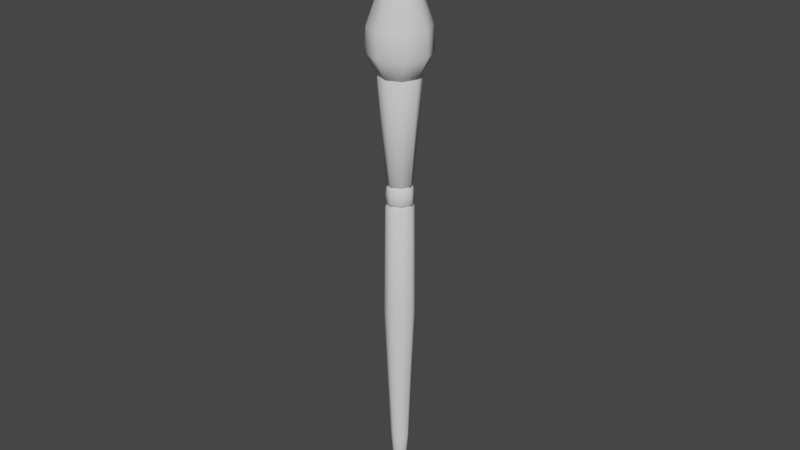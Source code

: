 # Source: PaintBrush.blend  (saved by Blender 3.6.13; exported with 4.5.12 LTS)
import bpy
from mathutils import Matrix  # noqa: F401  (used for matrix-valued properties, if any)

bpy.ops.wm.read_factory_settings(use_empty=True)
scene = bpy.context.scene
scene.name = 'Scene'

# ---- collections
col_collection = bpy.data.collections.new('Collection'); scene.collection.children.link(col_collection)

# ---- materials (node trees are filled in below, after node groups)
mat_material = bpy.data.materials.new('Material')
mat_material.alpha_threshold = 0.0
mat_material.use_transparent_shadow = False
mat_material.roughness = 0.5
mat_material.line_color = (0.0, 0.0, 0.0, 1.0)

# ---- node groups
ng_auto_smooth = bpy.data.node_groups.new('Auto Smooth', 'GeometryNodeTree')
_s = ng_auto_smooth.interface.new_socket(name='Geometry', in_out='OUTPUT', socket_type='NodeSocketGeometry')
_s = ng_auto_smooth.interface.new_socket(name='Geometry', in_out='INPUT', socket_type='NodeSocketGeometry')
_s = ng_auto_smooth.interface.new_socket(name='Angle', in_out='INPUT', socket_type='NodeSocketFloat')
_s.subtype = 'ANGLE'
_s.min_value = 0.0
_s.max_value = 3.142
ng_auto_smooth.is_modifier = True
_N = ng_auto_smooth.nodes; _L = ng_auto_smooth.links
n0 = _N.new('NodeGroupOutput'); n0.name = 'Group Output'; n0.location = (480, -100)
n1 = _N.new('NodeGroupInput'); n1.name = 'Group Input'; n1.location = (-420, -300)
n2 = _N.new('NodeGroupInput'); n2.name = 'Group Input.001'; n2.location = (-60, -100)
n3 = _N.new('GeometryNodeSetShadeSmooth'); n3.name = 'Set Shade Smooth'; n3.location = (120, -100)
n3.domain = 'EDGE'
n4 = _N.new('GeometryNodeSetShadeSmooth'); n4.name = 'Set Shade Smooth.001'; n4.location = (300, -100)
n5 = _N.new('GeometryNodeInputMeshEdgeAngle'); n5.name = 'Edge Angle'; n5.location = (-420, -220)
n6 = _N.new('GeometryNodeInputEdgeSmooth'); n6.name = 'Is Edge Smooth'; n6.location = (-60, -160)
n7 = _N.new('GeometryNodeInputShadeSmooth'); n7.name = 'Is Face Smooth'; n7.location = (-240, -340)
n8 = _N.new('FunctionNodeBooleanMath'); n8.name = 'Boolean Math'; n8.location = (-60, -220)
n9 = _N.new('FunctionNodeCompare'); n9.name = 'Compare'; n9.location = (-240, -180)
n9.operation = 'LESS_EQUAL'
_L.new(n5.outputs[0], n9.inputs[0])
_L.new(n4.outputs[0], n0.inputs[0])
_L.new(n1.outputs[1], n9.inputs[1])
_L.new(n9.outputs[0], n8.inputs[0])
_L.new(n7.outputs[0], n8.inputs[1])
_L.new(n2.outputs[0], n3.inputs[0])
_L.new(n6.outputs[0], n3.inputs[1])
_L.new(n3.outputs[0], n4.inputs[0])
_L.new(n8.outputs[0], n3.inputs[2])
n0.is_active_output = True

# ---- material node trees

# ---- world
world_world = bpy.data.worlds.new('World'); scene.world = world_world
world_world.use_nodes = True; world_world.node_tree.nodes.clear()
_N = world_world.node_tree.nodes; _L = world_world.node_tree.links
n0 = _N.new('ShaderNodeOutputWorld'); n0.name = 'World Output'; n0.location = (300, 300)
n1 = _N.new('ShaderNodeBackground'); n1.name = 'Background'; n1.location = (10, 300)
n1.inputs[0].default_value = (0.05088, 0.05088, 0.05088, 1.0)
_L.new(n1.outputs[0], n0.inputs[0])
n0.is_active_output = True
world_world.color = (0.05088, 0.05088, 0.05088)
world_world.use_sun_shadow = False
world_world.sun_shadow_jitter_overblur = 0.0

# ---- meshes
me_plane = bpy.data.meshes.new('Plane')
me_plane.from_pydata([(-0.09147, 0.0, 0.0), (-0.08483, -9.676e-08, 0.7201), (-0.06957, -9.516e-08, 0.7082), (-0.08207, -9.271e-08, 0.69), (-0.07507, -1.084e-07, 0.807), (-0.05965, -1.102e-07, 0.8204), (-0.07613, -1.119e-07, 0.8331), (-0.1224, -1.95e-07, 1.451), (-0.1062, -1.985e-07, 1.478), (-0.05555, 1.627e-07, -0.8941), (-0.02084, 3.249e-07, -1.334), (0.0, 0.0, -1.347), (0.0, 0.0, 1.478), (-0.045, -3.233e-07, 2.147), (-0.1066, -2.953e-07, 1.939), (-0.1792, -2.672e-07, 1.73), (-0.02009, -3.489e-07, 2.338), (-0.1873, -2.479e-07, 1.587), (-0.1131, -2.294e-07, 1.449), (0.0, 0.0, 1.409), (0.0, 0.0, 2.46), (0.0, 0.0, 2.482), (-0.06468, -0.06468, 0.0), (-0.05999, -0.05999, 0.7201), (-0.04919, -0.04919, 0.7082), (-0.05803, -0.05803, 0.69), (-0.05308, -0.05308, 0.807), (-0.04218, -0.04218, 0.8204), (-0.05383, -0.05383, 0.8331), (-0.08654, -0.08654, 1.451), (-0.0751, -0.0751, 1.478), (-0.03928, -0.03928, -0.8941), (-0.01474, -0.01474, -1.334), (-0.03182, -0.03182, 2.147), (-0.07541, -0.07541, 1.939), (-0.1267, -0.1267, 1.73), (-0.01421, -0.01421, 2.338), (-0.1324, -0.1324, 1.587), (-0.07997, -0.07997, 1.449), (3.998e-09, -0.09147, 0.0), (1.005e-07, -0.08483, 0.7201), (9.82e-08, -0.06957, 0.7082), (9.629e-08, -0.08207, 0.69), (1.117e-07, -0.07507, 0.807), (1.128e-07, -0.05965, 0.8204), (1.153e-07, -0.07613, 0.8331), (2.003e-07, -0.1224, 1.451), (2.032e-07, -0.1062, 1.478), (-1.602e-07, -0.05555, -0.8941), (-3.24e-07, -0.02084, -1.334), (3.252e-07, -0.045, 2.147), (3e-07, -0.1066, 1.939), (2.751e-07, -0.1792, 1.73), (3.498e-07, -0.02009, 2.338), (2.561e-07, -0.1873, 1.587), (2.343e-07, -0.1131, 1.449), (0.06468, -0.06468, 0.0), (0.05999, -0.05999, 0.7201), (0.04919, -0.04919, 0.7082), (0.05803, -0.05803, 0.69), (0.05308, -0.05308, 0.807), (0.04218, -0.04218, 0.8204), (0.05383, -0.05383, 0.8331), (0.08654, -0.08654, 1.451), (0.0751, -0.0751, 1.478), (0.03928, -0.03928, -0.8941), (0.01474, -0.01474, -1.334), (0.03182, -0.03182, 2.147), (0.07541, -0.07541, 1.939), (0.1267, -0.1267, 1.73), (0.01421, -0.01421, 2.338), (0.1324, -0.1324, 1.587), (0.07997, -0.07997, 1.449), (0.09147, 7.996e-09, 0.0), (0.08483, 1.042e-07, 0.7201), (0.06957, 1.012e-07, 0.7082), (0.08207, 9.988e-08, 0.69), (0.07507, 1.15e-07, 0.807), (0.05965, 1.154e-07, 0.8204), (0.07613, 1.186e-07, 0.8331), (0.1224, 2.057e-07, 1.451), (0.1062, 2.078e-07, 1.478), (0.05555, -1.578e-07, -0.8941), (0.02084, -3.231e-07, -1.334), (0.045, 3.272e-07, 2.147), (0.1066, 3.046e-07, 1.939), (0.1792, 2.829e-07, 1.73), (0.02009, 3.506e-07, 2.338), (0.1873, 2.643e-07, 1.587), (0.1131, 2.393e-07, 1.449), (0.06468, 0.06468, 0.0), (0.05999, 0.05999, 0.7201), (0.04919, 0.04919, 0.7082), (0.05803, 0.05803, 0.69), (0.05308, 0.05308, 0.807), (0.04218, 0.04218, 0.8204), (0.05383, 0.05383, 0.8331), (0.08654, 0.08654, 1.451), (0.0751, 0.0751, 1.478), (0.03928, 0.03928, -0.8941), (0.01474, 0.01474, -1.334), (0.03182, 0.03182, 2.147), (0.07541, 0.07541, 1.939), (0.1267, 0.1267, 1.73), (0.01421, 0.01421, 2.338), (0.1324, 0.1324, 1.587), (0.07997, 0.07997, 1.449), (-1.091e-09, 0.09147, 0.0), (-9.777e-08, 0.08483, 0.7201), (-9.599e-08, 0.06957, 0.7082), (-9.368e-08, 0.08207, 0.69), (-1.093e-07, 0.07507, 0.807), (-1.109e-07, 0.05965, 0.8204), (-1.128e-07, 0.07613, 0.8331), (-1.964e-07, 0.1224, 1.451), (-1.998e-07, 0.1062, 1.478), (1.62e-07, 0.05555, -0.8941), (3.246e-07, 0.02084, -1.334), (-3.238e-07, 0.045, 2.147), (-2.966e-07, 0.1066, 1.939), (-2.694e-07, 0.1792, 1.73), (-3.491e-07, 0.02009, 2.338), (-2.502e-07, 0.1873, 1.587), (-2.308e-07, 0.1131, 1.449), (-0.06468, 0.06468, 0.0), (-0.05999, 0.05999, 0.7201), (-0.04919, 0.04919, 0.7082), (-0.05803, 0.05803, 0.69), (-0.05308, 0.05308, 0.807), (-0.04218, 0.04218, 0.8204), (-0.05383, 0.05383, 0.8331), (-0.08654, 0.08654, 1.451), (-0.0751, 0.0751, 1.478), (-0.03928, 0.03928, -0.8941), (-0.01474, 0.01474, -1.334), (-0.03182, 0.03182, 2.147), (-0.07541, 0.07541, 1.939), (-0.1267, 0.1267, 1.73), (-0.01421, 0.01421, 2.338), (-0.1324, 0.1324, 1.587), (-0.07997, 0.07997, 1.449)], [(21, 20)], [(5, 4, 26, 27), (27, 26, 43, 44), (44, 43, 60, 61), (61, 60, 77, 78), (78, 77, 94, 95), (95, 94, 111, 112), (112, 111, 128, 129), (129, 128, 4, 5), (4, 1, 23, 26), (26, 23, 40, 43), (43, 40, 57, 60), (60, 57, 74, 77), (77, 74, 91, 94), (94, 91, 108, 111), (111, 108, 125, 128), (128, 125, 1, 4), (1, 2, 24, 23), (23, 24, 41, 40), (40, 41, 58, 57), (57, 58, 75, 74), (74, 75, 92, 91), (91, 92, 109, 108), (108, 109, 126, 125), (125, 126, 2, 1), (2, 3, 25, 24), (24, 25, 42, 41), (41, 42, 59, 58), (58, 59, 76, 75), (75, 76, 93, 92), (92, 93, 110, 109), (109, 110, 127, 126), (126, 127, 3, 2), (3, 0, 22, 25), (25, 22, 39, 42), (42, 39, 56, 59), (59, 56, 73, 76), (76, 73, 90, 93), (93, 90, 107, 110), (110, 107, 124, 127), (127, 124, 0, 3), (6, 5, 27, 28), (28, 27, 44, 45), (45, 44, 61, 62), (62, 61, 78, 79), (79, 78, 95, 96), (96, 95, 112, 113), (113, 112, 129, 130), (130, 129, 5, 6), (7, 6, 28, 29), (29, 28, 45, 46), (46, 45, 62, 63), (63, 62, 79, 80), (80, 79, 96, 97), (97, 96, 113, 114), (114, 113, 130, 131), (131, 130, 6, 7), (8, 7, 29, 30), (30, 29, 46, 47), (47, 46, 63, 64), (64, 63, 80, 81), (81, 80, 97, 98), (98, 97, 114, 115), (115, 114, 131, 132), (132, 131, 7, 8), (0, 9, 31, 22), (22, 31, 48, 39), (39, 48, 65, 56), (56, 65, 82, 73), (73, 82, 99, 90), (90, 99, 116, 107), (107, 116, 133, 124), (124, 133, 9, 0), (9, 10, 32, 31), (31, 32, 49, 48), (48, 49, 66, 65), (65, 66, 83, 82), (82, 83, 100, 99), (99, 100, 117, 116), (116, 117, 134, 133), (133, 134, 10, 9), (10, 11, 32), (32, 11, 49), (49, 11, 66), (66, 11, 83), (83, 11, 100), (100, 11, 117), (117, 11, 134), (134, 11, 10), (12, 8, 30), (12, 30, 47), (12, 47, 64), (12, 64, 81), (12, 81, 98), (12, 98, 115), (12, 115, 132), (12, 132, 8), (13, 14, 34, 33), (33, 34, 51, 50), (50, 51, 68, 67), (67, 68, 85, 84), (84, 85, 102, 101), (101, 102, 119, 118), (118, 119, 136, 135), (135, 136, 14, 13), (14, 15, 35, 34), (34, 35, 52, 51), (51, 52, 69, 68), (68, 69, 86, 85), (85, 86, 103, 102), (102, 103, 120, 119), (119, 120, 137, 136), (136, 137, 15, 14), (16, 13, 33, 36), (36, 33, 50, 53), (53, 50, 67, 70), (70, 67, 84, 87), (87, 84, 101, 104), (104, 101, 118, 121), (121, 118, 135, 138), (138, 135, 13, 16), (17, 18, 38, 37), (37, 38, 55, 54), (54, 55, 72, 71), (71, 72, 89, 88), (88, 89, 106, 105), (105, 106, 123, 122), (122, 123, 140, 139), (139, 140, 18, 17), (18, 19, 38), (38, 19, 55), (55, 19, 72), (72, 19, 89), (89, 19, 106), (106, 19, 123), (123, 19, 140), (140, 19, 18), (15, 17, 37, 35), (35, 37, 54, 52), (52, 54, 71, 69), (69, 71, 88, 86), (86, 88, 105, 103), (103, 105, 122, 120), (120, 122, 139, 137), (137, 139, 17, 15), (20, 16, 36), (20, 36, 53), (20, 53, 70), (20, 70, 87), (20, 87, 104), (20, 104, 121), (20, 121, 138), (20, 138, 16)])
me_plane.polygons.foreach_set('use_smooth', [True] * 152)
_ca = me_plane.color_attributes.new('Attribute', 'BYTE_COLOR', 'CORNER')
_ca.data.foreach_set('color', [0.8632, 0.7605, 0.7605, 1.0, 0.8632, 0.7605, 0.7605, 1.0, 0.8632, 0.7605, 0.7605, 1.0, 0.8632, 0.7605, 0.7605, 1.0, 0.8632, 0.7605, 0.7605, 1.0, 0.8632, 0.7605, 0.7605, 1.0, 0.8632, 0.7605, 0.7605, 1.0, 0.8632, 0.7605, 0.7605, 1.0, 0.8632, 0.7605, 0.7605, 1.0, 0.8632, 0.7605, 0.7605, 1.0, 0.8632, 0.7605, 0.7605, 1.0, 0.8632, 0.7605, 0.7605, 1.0, 0.8632, 0.7605, 0.7605, 1.0, 0.8632, 0.7605, 0.7605, 1.0, 0.8632, 0.7605, 0.7605, 1.0, 0.8632, 0.7605, 0.7605, 1.0, 0.8632, 0.7605, 0.7605, 1.0, 0.8632, 0.7605, 0.7605, 1.0, 0.8632, 0.7605, 0.7605, 1.0, 0.8632, 0.7605, 0.7605, 1.0, 0.8632, 0.7605, 0.7605, 1.0, 0.8632, 0.7605, 0.7605, 1.0, 0.8632, 0.7605, 0.7605, 1.0, 0.8632, 0.7605, 0.7605, 1.0, 0.8632, 0.7605, 0.7605, 1.0, 0.8632, 0.7605, 0.7605, 1.0, 0.8632, 0.7605, 0.7605, 1.0, 0.8632, 0.7605, 0.7605, 1.0, 0.8632, 0.7605, 0.7605, 1.0, 0.8632, 0.7605, 0.7605, 1.0, 0.8632, 0.7605, 0.7605, 1.0, 0.8632, 0.7605, 0.7605, 1.0, 0.8632, 0.7605, 0.7605, 1.0, 0.8632, 0.7605, 0.7605, 1.0, 0.8632, 0.7605, 0.7605, 1.0, 0.8632, 0.7605, 0.7605, 1.0, 0.8632, 0.7605, 0.7605, 1.0, 0.8632, 0.7605, 0.7605, 1.0, 0.8632, 0.7605, 0.7605, 1.0, 0.8632, 0.7605, 0.7605, 1.0, 0.8632, 0.7605, 0.7605, 1.0, 0.8632, 0.7605, 0.7605, 1.0, 0.8632, 0.7605, 0.7605, 1.0, 0.8632, 0.7605, 0.7605, 1.0, 0.8632, 0.7605, 0.7605, 1.0, 0.8632, 0.7605, 0.7605, 1.0, 0.8632, 0.7605, 0.7605, 1.0, 0.8632, 0.7605, 0.7605, 1.0, 0.8632, 0.7605, 0.7605, 1.0, 0.8632, 0.7605, 0.7605, 1.0, 0.8632, 0.7605, 0.7605, 1.0, 0.8632, 0.7605, 0.7605, 1.0, 0.8632, 0.7605, 0.7605, 1.0, 0.8632, 0.7605, 0.7605, 1.0, 0.8632, 0.7605, 0.7605, 1.0, 0.8632, 0.7605, 0.7605, 1.0, 0.8632, 0.7605, 0.7605, 1.0, 0.8632, 0.7605, 0.7605, 1.0, 0.8632, 0.7605, 0.7605, 1.0, 0.8632, 0.7605, 0.7605, 1.0, 0.8632, 0.7605, 0.7605, 1.0, 0.8632, 0.7605, 0.7605, 1.0, 0.8632, 0.7605, 0.7605, 1.0, 0.8632, 0.7605, 0.7605, 1.0, 0.8632, 0.7605, 0.7605, 1.0, 0.8632, 0.7605, 0.7605, 1.0, 0.8632, 0.7605, 0.7605, 1.0, 0.8632, 0.7605, 0.7605, 1.0, 0.8632, 0.7605, 0.7605, 1.0, 0.8632, 0.7605, 0.7605, 1.0, 0.8632, 0.7605, 0.7605, 1.0, 0.8632, 0.7605, 0.7605, 1.0, 0.8632, 0.7605, 0.7605, 1.0, 0.8632, 0.7605, 0.7605, 1.0, 0.8632, 0.7605, 0.7605, 1.0, 0.8632, 0.7605, 0.7605, 1.0, 0.8632, 0.7605, 0.7605, 1.0, 0.8632, 0.7605, 0.7605, 1.0, 0.8632, 0.7605, 0.7605, 1.0, 0.8632, 0.7605, 0.7605, 1.0, 0.8632, 0.7605, 0.7605, 1.0, 0.8632, 0.7605, 0.7605, 1.0, 0.8632, 0.7605, 0.7605, 1.0, 0.8632, 0.7605, 0.7605, 1.0, 0.8632, 0.7605, 0.7605, 1.0, 0.8632, 0.7605, 0.7605, 1.0, 0.8632, 0.7605, 0.7605, 1.0, 0.8632, 0.7605, 0.7605, 1.0, 0.8632, 0.7605, 0.7605, 1.0, 0.8632, 0.7605, 0.7605, 1.0, 0.8632, 0.7605, 0.7605, 1.0, 0.8632, 0.7605, 0.7605, 1.0, 0.8632, 0.7605, 0.7605, 1.0, 0.8632, 0.7605, 0.7605, 1.0, 0.8632, 0.7605, 0.7605, 1.0, 0.8632, 0.7605, 0.7605, 1.0, 0.02732, 0.04092, 0.2502, 1.0, 0.02732, 0.04092, 0.2502, 1.0, 0.02732, 0.04092, 0.2502, 1.0, 0.02732, 0.04092, 0.2502, 1.0, 0.02732, 0.04092, 0.2502, 1.0, 0.02732, 0.04092, 0.2502, 1.0, 0.02732, 0.04092, 0.2502, 1.0, 0.02732, 0.04092, 0.2502, 1.0, 0.02732, 0.04092, 0.2502, 1.0, 0.02732, 0.04092, 0.2502, 1.0, 0.02732, 0.04092, 0.2502, 1.0, 0.02732, 0.04092, 0.2502, 1.0, 0.02732, 0.04092, 0.2502, 1.0, 0.02732, 0.04092, 0.2502, 1.0, 0.02732, 0.04092, 0.2502, 1.0, 0.02732, 0.04092, 0.2502, 1.0, 0.02732, 0.04092, 0.2502, 1.0, 0.02732, 0.04092, 0.2502, 1.0, 0.02732, 0.04092, 0.2502, 1.0, 0.02732, 0.04092, 0.2502, 1.0, 0.02732, 0.04092, 0.2502, 1.0, 0.02732, 0.04092, 0.2502, 1.0, 0.02732, 0.04092, 0.2502, 1.0, 0.02732, 0.04092, 0.2502, 1.0, 0.02732, 0.04092, 0.2502, 1.0, 0.02732, 0.04092, 0.2502, 1.0, 0.02732, 0.04092, 0.2502, 1.0, 0.02732, 0.04092, 0.2502, 1.0, 0.02732, 0.04092, 0.2502, 1.0, 0.02732, 0.04092, 0.2502, 1.0, 0.02732, 0.04092, 0.2502, 1.0, 0.02732, 0.04092, 0.2502, 1.0, 0.02732, 0.04092, 0.2502, 1.0, 0.02732, 0.04092, 0.2502, 1.0, 0.02732, 0.04092, 0.2502, 1.0, 0.02732, 0.04092, 0.2502, 1.0, 0.02732, 0.04092, 0.2502, 1.0, 0.02732, 0.04092, 0.2502, 1.0, 0.02732, 0.04092, 0.2502, 1.0, 0.02732, 0.04092, 0.2502, 1.0, 0.02732, 0.04092, 0.2502, 1.0, 0.02732, 0.04092, 0.2502, 1.0, 0.02732, 0.04092, 0.2502, 1.0, 0.02732, 0.04092, 0.2502, 1.0, 0.02732, 0.04092, 0.2502, 1.0, 0.02732, 0.04092, 0.2502, 1.0, 0.02732, 0.04092, 0.2502, 1.0, 0.02732, 0.04092, 0.2502, 1.0, 0.02732, 0.04092, 0.2502, 1.0, 0.02732, 0.04092, 0.2502, 1.0, 0.02732, 0.04092, 0.2502, 1.0, 0.02732, 0.04092, 0.2502, 1.0, 0.02732, 0.04092, 0.2502, 1.0, 0.02732, 0.04092, 0.2502, 1.0, 0.02732, 0.04092, 0.2502, 1.0, 0.02732, 0.04092, 0.2502, 1.0, 0.02732, 0.04092, 0.2502, 1.0, 0.02732, 0.04092, 0.2502, 1.0, 0.02732, 0.04092, 0.2502, 1.0, 0.02732, 0.04092, 0.2502, 1.0, 0.02732, 0.04092, 0.2502, 1.0, 0.02732, 0.04092, 0.2502, 1.0, 0.02732, 0.04092, 0.2502, 1.0, 0.02732, 0.04092, 0.2502, 1.0, 0.8632, 0.7605, 0.7605, 1.0, 0.8632, 0.7605, 0.7605, 1.0, 0.8632, 0.7605, 0.7605, 1.0, 0.8632, 0.7605, 0.7605, 1.0, 0.8632, 0.7605, 0.7605, 1.0, 0.8632, 0.7605, 0.7605, 1.0, 0.8632, 0.7605, 0.7605, 1.0, 0.8632, 0.7605, 0.7605, 1.0, 0.8632, 0.7605, 0.7605, 1.0, 0.8632, 0.7605, 0.7605, 1.0, 0.8632, 0.7605, 0.7605, 1.0, 0.8632, 0.7605, 0.7605, 1.0, 0.8632, 0.7605, 0.7605, 1.0, 0.8632, 0.7605, 0.7605, 1.0, 0.8632, 0.7605, 0.7605, 1.0, 0.8632, 0.7605, 0.7605, 1.0, 0.8632, 0.7605, 0.7605, 1.0, 0.8632, 0.7605, 0.7605, 1.0, 0.8632, 0.7605, 0.7605, 1.0, 0.8632, 0.7605, 0.7605, 1.0, 0.8632, 0.7605, 0.7605, 1.0, 0.8632, 0.7605, 0.7605, 1.0, 0.8632, 0.7605, 0.7605, 1.0, 0.8632, 0.7605, 0.7605, 1.0, 0.8632, 0.7605, 0.7605, 1.0, 0.8632, 0.7605, 0.7605, 1.0, 0.8632, 0.7605, 0.7605, 1.0, 0.8632, 0.7605, 0.7605, 1.0, 0.8632, 0.7605, 0.7605, 1.0, 0.8632, 0.7605, 0.7605, 1.0, 0.8632, 0.7605, 0.7605, 1.0, 0.8632, 0.7605, 0.7605, 1.0, 0.8632, 0.7605, 0.7605, 1.0, 0.8632, 0.7605, 0.7605, 1.0, 0.8632, 0.7605, 0.7605, 1.0, 0.8632, 0.7605, 0.7605, 1.0, 0.8632, 0.7605, 0.7605, 1.0, 0.8632, 0.7605, 0.7605, 1.0, 0.8632, 0.7605, 0.7605, 1.0, 0.8632, 0.7605, 0.7605, 1.0, 0.8632, 0.7605, 0.7605, 1.0, 0.8632, 0.7605, 0.7605, 1.0, 0.8632, 0.7605, 0.7605, 1.0, 0.8632, 0.7605, 0.7605, 1.0, 0.8632, 0.7605, 0.7605, 1.0, 0.8632, 0.7605, 0.7605, 1.0, 0.8632, 0.7605, 0.7605, 1.0, 0.8632, 0.7605, 0.7605, 1.0, 0.8632, 0.7605, 0.7605, 1.0, 0.8632, 0.7605, 0.7605, 1.0, 0.8632, 0.7605, 0.7605, 1.0, 0.8632, 0.7605, 0.7605, 1.0, 0.8632, 0.7605, 0.7605, 1.0, 0.8632, 0.7605, 0.7605, 1.0, 0.8632, 0.7605, 0.7605, 1.0, 0.8632, 0.7605, 0.7605, 1.0, 0.8632, 0.7605, 0.7605, 1.0, 0.8632, 0.7605, 0.7605, 1.0, 0.8632, 0.7605, 0.7605, 1.0, 0.8632, 0.7605, 0.7605, 1.0, 0.8632, 0.7605, 0.7605, 1.0, 0.8632, 0.7605, 0.7605, 1.0, 0.8632, 0.7605, 0.7605, 1.0, 0.8632, 0.7605, 0.7605, 1.0, 0.8632, 0.7605, 0.7605, 1.0, 0.8632, 0.7605, 0.7605, 1.0, 0.8632, 0.7605, 0.7605, 1.0, 0.8632, 0.7605, 0.7605, 1.0, 0.8632, 0.7605, 0.7605, 1.0, 0.8632, 0.7605, 0.7605, 1.0, 0.8632, 0.7605, 0.7605, 1.0, 0.8632, 0.7605, 0.7605, 1.0, 0.8632, 0.7605, 0.7605, 1.0, 0.8632, 0.7605, 0.7605, 1.0, 0.8632, 0.7605, 0.7605, 1.0, 0.8632, 0.7605, 0.7605, 1.0, 0.8632, 0.7605, 0.7605, 1.0, 0.8632, 0.7605, 0.7605, 1.0, 0.8632, 0.7605, 0.7605, 1.0, 0.8632, 0.7605, 0.7605, 1.0, 0.8632, 0.7605, 0.7605, 1.0, 0.8632, 0.7605, 0.7605, 1.0, 0.8632, 0.7605, 0.7605, 1.0, 0.8632, 0.7605, 0.7605, 1.0, 0.8632, 0.7605, 0.7605, 1.0, 0.8632, 0.7605, 0.7605, 1.0, 0.8632, 0.7605, 0.7605, 1.0, 0.8632, 0.7605, 0.7605, 1.0, 0.8632, 0.7605, 0.7605, 1.0, 0.8632, 0.7605, 0.7605, 1.0, 0.8632, 0.7605, 0.7605, 1.0, 0.8632, 0.7605, 0.7605, 1.0, 0.8632, 0.7605, 0.7605, 1.0, 0.8632, 0.7605, 0.7605, 1.0, 0.8632, 0.7605, 0.7605, 1.0, 0.8632, 0.7605, 0.7605, 1.0, 0.02732, 0.04092, 0.2502, 1.0, 0.02732, 0.04092, 0.2502, 1.0, 0.02732, 0.04092, 0.2502, 1.0, 0.02732, 0.04092, 0.2502, 1.0, 0.02732, 0.04092, 0.2502, 1.0, 0.02732, 0.04092, 0.2502, 1.0, 0.02732, 0.04092, 0.2502, 1.0, 0.02732, 0.04092, 0.2502, 1.0, 0.02732, 0.04092, 0.2502, 1.0, 0.02732, 0.04092, 0.2502, 1.0, 0.02732, 0.04092, 0.2502, 1.0, 0.02732, 0.04092, 0.2502, 1.0, 0.02732, 0.04092, 0.2502, 1.0, 0.02732, 0.04092, 0.2502, 1.0, 0.02732, 0.04092, 0.2502, 1.0, 0.02732, 0.04092, 0.2502, 1.0, 0.02732, 0.04092, 0.2502, 1.0, 0.02732, 0.04092, 0.2502, 1.0, 0.02732, 0.04092, 0.2502, 1.0, 0.02732, 0.04092, 0.2502, 1.0, 0.02732, 0.04092, 0.2502, 1.0, 0.02732, 0.04092, 0.2502, 1.0, 0.02732, 0.04092, 0.2502, 1.0, 0.02732, 0.04092, 0.2502, 1.0, 0.02732, 0.04092, 0.2502, 1.0, 0.02732, 0.04092, 0.2502, 1.0, 0.02732, 0.04092, 0.2502, 1.0, 0.02732, 0.04092, 0.2502, 1.0, 0.02732, 0.04092, 0.2502, 1.0, 0.02732, 0.04092, 0.2502, 1.0, 0.02732, 0.04092, 0.2502, 1.0, 0.02732, 0.04092, 0.2502, 1.0, 0.02732, 0.04092, 0.2502, 1.0, 0.02732, 0.04092, 0.2502, 1.0, 0.02732, 0.04092, 0.2502, 1.0, 0.02732, 0.04092, 0.2502, 1.0, 0.02732, 0.04092, 0.2502, 1.0, 0.02732, 0.04092, 0.2502, 1.0, 0.02732, 0.04092, 0.2502, 1.0, 0.02732, 0.04092, 0.2502, 1.0, 0.02732, 0.04092, 0.2502, 1.0, 0.02732, 0.04092, 0.2502, 1.0, 0.02732, 0.04092, 0.2502, 1.0, 0.02732, 0.04092, 0.2502, 1.0, 0.02732, 0.04092, 0.2502, 1.0, 0.02732, 0.04092, 0.2502, 1.0, 0.02732, 0.04092, 0.2502, 1.0, 0.02732, 0.04092, 0.2502, 1.0, 0.02732, 0.04092, 0.2502, 1.0, 0.02732, 0.04092, 0.2502, 1.0, 0.02732, 0.04092, 0.2502, 1.0, 0.02732, 0.04092, 0.2502, 1.0, 0.02732, 0.04092, 0.2502, 1.0, 0.02732, 0.04092, 0.2502, 1.0, 0.02732, 0.04092, 0.2502, 1.0, 0.02732, 0.04092, 0.2502, 1.0, 0.02732, 0.04092, 0.2502, 1.0, 0.02732, 0.04092, 0.2502, 1.0, 0.02732, 0.04092, 0.2502, 1.0, 0.02732, 0.04092, 0.2502, 1.0, 0.02732, 0.04092, 0.2502, 1.0, 0.02732, 0.04092, 0.2502, 1.0, 0.02732, 0.04092, 0.2502, 1.0, 0.02732, 0.04092, 0.2502, 1.0, 0.02732, 0.04092, 0.2502, 1.0, 0.02732, 0.04092, 0.2502, 1.0, 0.02732, 0.04092, 0.2502, 1.0, 0.02732, 0.04092, 0.2502, 1.0, 0.02732, 0.04092, 0.2502, 1.0, 0.02732, 0.04092, 0.2502, 1.0, 0.02732, 0.04092, 0.2502, 1.0, 0.02732, 0.04092, 0.2502, 1.0, 0.02732, 0.04092, 0.2502, 1.0, 0.02732, 0.04092, 0.2502, 1.0, 0.02732, 0.04092, 0.2502, 1.0, 0.02732, 0.04092, 0.2502, 1.0, 0.02732, 0.04092, 0.2502, 1.0, 0.02732, 0.04092, 0.2502, 1.0, 0.02732, 0.04092, 0.2502, 1.0, 0.02732, 0.04092, 0.2502, 1.0, 0.02732, 0.04092, 0.2502, 1.0, 0.02732, 0.04092, 0.2502, 1.0, 0.02732, 0.04092, 0.2502, 1.0, 0.02732, 0.04092, 0.2502, 1.0, 0.02732, 0.04092, 0.2502, 1.0, 0.02732, 0.04092, 0.2502, 1.0, 0.02732, 0.04092, 0.2502, 1.0, 0.02732, 0.04092, 0.2502, 1.0, 0.8632, 0.7605, 0.7605, 1.0, 0.8632, 0.7605, 0.7605, 1.0, 0.8632, 0.7605, 0.7605, 1.0, 0.8632, 0.7605, 0.7605, 1.0, 0.8632, 0.7605, 0.7605, 1.0, 0.8632, 0.7605, 0.7605, 1.0, 0.8632, 0.7605, 0.7605, 1.0, 0.8632, 0.7605, 0.7605, 1.0, 0.8632, 0.7605, 0.7605, 1.0, 0.8632, 0.7605, 0.7605, 1.0, 0.8632, 0.7605, 0.7605, 1.0, 0.8632, 0.7605, 0.7605, 1.0, 0.8632, 0.7605, 0.7605, 1.0, 0.8632, 0.7605, 0.7605, 1.0, 0.8632, 0.7605, 0.7605, 1.0, 0.8632, 0.7605, 0.7605, 1.0, 0.8632, 0.7605, 0.7605, 1.0, 0.8632, 0.7605, 0.7605, 1.0, 0.8632, 0.7605, 0.7605, 1.0, 0.8632, 0.7605, 0.7605, 1.0, 0.8632, 0.7605, 0.7605, 1.0, 0.8632, 0.7605, 0.7605, 1.0, 0.8632, 0.7605, 0.7605, 1.0, 0.8632, 0.7605, 0.7605, 1.0, 0.3419, 0.1095, 0.04519, 1.0, 0.3419, 0.1095, 0.04519, 1.0, 0.3419, 0.1095, 0.04519, 1.0, 0.3419, 0.1095, 0.04519, 1.0, 0.3419, 0.1095, 0.04519, 1.0, 0.3419, 0.1095, 0.04519, 1.0, 0.3419, 0.1095, 0.04519, 1.0, 0.3419, 0.1095, 0.04519, 1.0, 0.3419, 0.1095, 0.04519, 1.0, 0.3419, 0.1095, 0.04519, 1.0, 0.3419, 0.1095, 0.04519, 1.0, 0.3419, 0.1095, 0.04519, 1.0, 0.3419, 0.1095, 0.04519, 1.0, 0.3419, 0.1095, 0.04519, 1.0, 0.3419, 0.1095, 0.04519, 1.0, 0.3419, 0.1095, 0.04519, 1.0, 0.3419, 0.1095, 0.04519, 1.0, 0.3419, 0.1095, 0.04519, 1.0, 0.3419, 0.1095, 0.04519, 1.0, 0.3419, 0.1095, 0.04519, 1.0, 0.3419, 0.1095, 0.04519, 1.0, 0.3419, 0.1095, 0.04519, 1.0, 0.3419, 0.1095, 0.04519, 1.0, 0.3419, 0.1095, 0.04519, 1.0, 0.3419, 0.1095, 0.04519, 1.0, 0.3419, 0.1095, 0.04519, 1.0, 0.3419, 0.1095, 0.04519, 1.0, 0.3419, 0.1095, 0.04519, 1.0, 0.3419, 0.1095, 0.04519, 1.0, 0.3419, 0.1095, 0.04519, 1.0, 0.3419, 0.1095, 0.04519, 1.0, 0.3419, 0.1095, 0.04519, 1.0, 0.3419, 0.1095, 0.04519, 1.0, 0.3419, 0.1095, 0.04519, 1.0, 0.3419, 0.1095, 0.04519, 1.0, 0.3419, 0.1095, 0.04519, 1.0, 0.3419, 0.1095, 0.04519, 1.0, 0.3419, 0.1095, 0.04519, 1.0, 0.3419, 0.1095, 0.04519, 1.0, 0.3419, 0.1095, 0.04519, 1.0, 0.3419, 0.1095, 0.04519, 1.0, 0.3419, 0.1095, 0.04519, 1.0, 0.3419, 0.1095, 0.04519, 1.0, 0.3419, 0.1095, 0.04519, 1.0, 0.3419, 0.1095, 0.04519, 1.0, 0.3419, 0.1095, 0.04519, 1.0, 0.3419, 0.1095, 0.04519, 1.0, 0.3419, 0.1095, 0.04519, 1.0, 0.3419, 0.1095, 0.04519, 1.0, 0.3419, 0.1095, 0.04519, 1.0, 0.3419, 0.1095, 0.04519, 1.0, 0.3419, 0.1095, 0.04519, 1.0, 0.3419, 0.1095, 0.04519, 1.0, 0.3419, 0.1095, 0.04519, 1.0, 0.3419, 0.1095, 0.04519, 1.0, 0.3419, 0.1095, 0.04519, 1.0, 0.3419, 0.1095, 0.04519, 1.0, 0.3419, 0.1095, 0.04519, 1.0, 0.3419, 0.1095, 0.04519, 1.0, 0.3419, 0.1095, 0.04519, 1.0, 0.3419, 0.1095, 0.04519, 1.0, 0.3419, 0.1095, 0.04519, 1.0, 0.3419, 0.1095, 0.04519, 1.0, 0.3419, 0.1095, 0.04519, 1.0, 0.3419, 0.1095, 0.04519, 1.0, 0.3419, 0.1095, 0.04519, 1.0, 0.3419, 0.1095, 0.04519, 1.0, 0.3419, 0.1095, 0.04519, 1.0, 0.3419, 0.1095, 0.04519, 1.0, 0.3419, 0.1095, 0.04519, 1.0, 0.3419, 0.1095, 0.04519, 1.0, 0.3419, 0.1095, 0.04519, 1.0, 0.3419, 0.1095, 0.04519, 1.0, 0.3419, 0.1095, 0.04519, 1.0, 0.3419, 0.1095, 0.04519, 1.0, 0.3419, 0.1095, 0.04519, 1.0, 0.3419, 0.1095, 0.04519, 1.0, 0.3419, 0.1095, 0.04519, 1.0, 0.3419, 0.1095, 0.04519, 1.0, 0.3419, 0.1095, 0.04519, 1.0, 0.3419, 0.1095, 0.04519, 1.0, 0.3419, 0.1095, 0.04519, 1.0, 0.3419, 0.1095, 0.04519, 1.0, 0.3419, 0.1095, 0.04519, 1.0, 0.3419, 0.1095, 0.04519, 1.0, 0.3419, 0.1095, 0.04519, 1.0, 0.3419, 0.1095, 0.04519, 1.0, 0.3419, 0.1095, 0.04519, 1.0, 0.3419, 0.1095, 0.04519, 1.0, 0.3419, 0.1095, 0.04519, 1.0, 0.3419, 0.1095, 0.04519, 1.0, 0.3419, 0.1095, 0.04519, 1.0, 0.3419, 0.1095, 0.04519, 1.0, 0.3419, 0.1095, 0.04519, 1.0, 0.3419, 0.1095, 0.04519, 1.0, 0.3419, 0.1095, 0.04519, 1.0, 0.3419, 0.1095, 0.04519, 1.0, 0.3419, 0.1095, 0.04519, 1.0, 0.3419, 0.1095, 0.04519, 1.0, 0.3419, 0.1095, 0.04519, 1.0, 0.3419, 0.1095, 0.04519, 1.0, 0.3419, 0.1095, 0.04519, 1.0, 0.3419, 0.1095, 0.04519, 1.0, 0.3419, 0.1095, 0.04519, 1.0, 0.3419, 0.1095, 0.04519, 1.0, 0.3419, 0.1095, 0.04519, 1.0, 0.3419, 0.1095, 0.04519, 1.0, 0.3419, 0.1095, 0.04519, 1.0, 0.3419, 0.1095, 0.04519, 1.0, 0.3419, 0.1095, 0.04519, 1.0, 0.3419, 0.1095, 0.04519, 1.0, 0.3419, 0.1095, 0.04519, 1.0, 0.3419, 0.1095, 0.04519, 1.0, 0.3419, 0.1095, 0.04519, 1.0, 0.3419, 0.1095, 0.04519, 1.0, 0.3419, 0.1095, 0.04519, 1.0, 0.3419, 0.1095, 0.04519, 1.0, 0.3419, 0.1095, 0.04519, 1.0, 0.3419, 0.1095, 0.04519, 1.0, 0.3419, 0.1095, 0.04519, 1.0, 0.3419, 0.1095, 0.04519, 1.0, 0.3419, 0.1095, 0.04519, 1.0, 0.3419, 0.1095, 0.04519, 1.0, 0.3419, 0.1095, 0.04519, 1.0, 0.3419, 0.1095, 0.04519, 1.0, 0.3419, 0.1095, 0.04519, 1.0, 0.3419, 0.1095, 0.04519, 1.0, 0.3419, 0.1095, 0.04519, 1.0, 0.3419, 0.1095, 0.04519, 1.0, 0.3419, 0.1095, 0.04519, 1.0, 0.3419, 0.1095, 0.04519, 1.0, 0.3419, 0.1095, 0.04519, 1.0, 0.3419, 0.1095, 0.04519, 1.0, 0.3419, 0.1095, 0.04519, 1.0, 0.3419, 0.1095, 0.04519, 1.0, 0.3419, 0.1095, 0.04519, 1.0, 0.3419, 0.1095, 0.04519, 1.0, 0.3419, 0.1095, 0.04519, 1.0, 0.3419, 0.1095, 0.04519, 1.0, 0.3419, 0.1095, 0.04519, 1.0, 0.3419, 0.1095, 0.04519, 1.0, 0.3419, 0.1095, 0.04519, 1.0, 0.3419, 0.1095, 0.04519, 1.0, 0.3419, 0.1095, 0.04519, 1.0, 0.3419, 0.1095, 0.04519, 1.0, 0.3419, 0.1095, 0.04519, 1.0, 0.3419, 0.1095, 0.04519, 1.0, 0.3419, 0.1095, 0.04519, 1.0, 0.3419, 0.1095, 0.04519, 1.0, 0.3419, 0.1095, 0.04519, 1.0, 0.3419, 0.1095, 0.04519, 1.0, 0.3419, 0.1095, 0.04519, 1.0, 0.3419, 0.1095, 0.04519, 1.0, 0.3419, 0.1095, 0.04519, 1.0, 0.3419, 0.1095, 0.04519, 1.0, 0.3419, 0.1095, 0.04519, 1.0, 0.3419, 0.1095, 0.04519, 1.0, 0.3419, 0.1095, 0.04519, 1.0, 0.3419, 0.1095, 0.04519, 1.0, 0.3419, 0.1095, 0.04519, 1.0, 0.3419, 0.1095, 0.04519, 1.0, 0.3419, 0.1095, 0.04519, 1.0, 0.3419, 0.1095, 0.04519, 1.0, 0.3419, 0.1095, 0.04519, 1.0, 0.3419, 0.1095, 0.04519, 1.0, 0.3419, 0.1095, 0.04519, 1.0, 0.3419, 0.1095, 0.04519, 1.0, 0.3419, 0.1095, 0.04519, 1.0, 0.3419, 0.1095, 0.04519, 1.0, 0.3419, 0.1095, 0.04519, 1.0, 0.3419, 0.1095, 0.04519, 1.0, 0.3419, 0.1095, 0.04519, 1.0, 0.3419, 0.1095, 0.04519, 1.0, 0.3419, 0.1095, 0.04519, 1.0, 0.3419, 0.1095, 0.04519, 1.0, 0.3419, 0.1095, 0.04519, 1.0, 0.3419, 0.1095, 0.04519, 1.0, 0.3419, 0.1095, 0.04519, 1.0, 0.3419, 0.1095, 0.04519, 1.0, 0.3419, 0.1095, 0.04519, 1.0, 0.3419, 0.1095, 0.04519, 1.0, 0.3419, 0.1095, 0.04519, 1.0, 0.3419, 0.1095, 0.04519, 1.0, 0.3419, 0.1095, 0.04519, 1.0, 0.3419, 0.1095, 0.04519, 1.0, 0.3419, 0.1095, 0.04519, 1.0, 0.3419, 0.1095, 0.04519, 1.0, 0.3419, 0.1095, 0.04519, 1.0, 0.3419, 0.1095, 0.04519, 1.0, 0.3419, 0.1095, 0.04519, 1.0, 0.3419, 0.1095, 0.04519, 1.0, 0.3419, 0.1095, 0.04519, 1.0, 0.3419, 0.1095, 0.04519, 1.0, 0.3419, 0.1095, 0.04519, 1.0, 0.3419, 0.1095, 0.04519, 1.0, 0.3419, 0.1095, 0.04519, 1.0, 0.3419, 0.1095, 0.04519, 1.0, 0.3419, 0.1095, 0.04519, 1.0, 0.3419, 0.1095, 0.04519, 1.0, 0.3419, 0.1095, 0.04519, 1.0, 0.3419, 0.1095, 0.04519, 1.0, 0.3419, 0.1095, 0.04519, 1.0, 0.3419, 0.1095, 0.04519, 1.0, 0.3419, 0.1095, 0.04519, 1.0, 0.3419, 0.1095, 0.04519, 1.0, 0.3419, 0.1095, 0.04519, 1.0, 0.3419, 0.1095, 0.04519, 1.0, 0.3419, 0.1095, 0.04519, 1.0])
me_plane.materials.append(mat_material)
me_plane.use_paint_bone_selection = False
me_plane.use_paint_mask = True
me_plane.update()
arm_armature = bpy.data.armatures.new('Armature')  # bones are not reproduced

# ---- objects
ob_brush01_spring = bpy.data.objects.new('Brush01_spring', None)
ob_brush01_spring_tail = bpy.data.objects.new('Brush01_spring_tail', None)
ob_brush02_spring = bpy.data.objects.new('Brush02_spring', None)
ob_brush02_spring_tail = bpy.data.objects.new('Brush02_spring_tail', None)
ob_empty = bpy.data.objects.new('Empty', None)
ob_plane = bpy.data.objects.new('Plane', me_plane)
ob_armature = bpy.data.objects.new('Armature', arm_armature)

# ---- transforms, parenting, visibility, modifiers, constraints
ob_brush01_spring.location = (9.457e-37, -2.312e-35, 1.888)
ob_brush01_spring.hide_select = True
ob_brush01_spring_tail.parent = ob_armature
ob_brush01_spring_tail.location = (0.0, 0.4187, 0.0)
ob_brush01_spring_tail.rotation_euler = (-1.571, -2.384e-07, -3.015e-14)
ob_brush01_spring_tail.hide_select = True
ob_brush02_spring.location = (2.766e-35, -6.203e-34, 2.338)
ob_brush02_spring.hide_select = True
ob_brush02_spring_tail.parent = ob_armature
ob_brush02_spring_tail.location = (0.0, 0.3663, 0.0)
ob_brush02_spring_tail.rotation_euler = (-1.571, -1.421e-14, -1.198e-21)
ob_brush02_spring_tail.hide_select = True
ob_empty.location = (0.1787, 5.488, 0.0)
ob_empty.rotation_euler = (1.571, -0.0, -0.0)
ob_empty.empty_display_type = 'IMAGE'
ob_empty.empty_display_size = 5.0
ob_empty.use_empty_image_alpha = True
ob_empty.color = (1.0, 1.0, 1.0, 0.2645)
ob_plane.parent = ob_armature
ob_plane.location = (0.0, 0.0, 0.0)
ob_plane.show_wire = True
_vg = ob_plane.vertex_groups.new(name='Handle')
for _i, _w in zip([0, 1, 2, 3, 4, 5, 6, 7, 8, 9, 10, 11, 12, 15, 17, 18, 19, 22, 23, 24, 25, 26, 27, 28, 29, 30, 31, 32, 35, 37, 38, 39, 40, 41, 42, 43, 44, 45, 46, 47, 48, 49, 52, 54, 55, 56, 57, 58, 59, 60, 61, 62, 63, 64, 65, 66, 69, 71, 72, 73, 74, 75, 76, 77, 78, 79, 80, 81, 82, 83, 86, 88, 89, 90, 91, 92, 93, 94, 95, 96, 97, 98, 99, 100, 103, 105, 106, 107, 108, 109, 110, 111, 112, 113, 114, 115, 116, 117, 120, 122, 123, 124, 125, 126, 127, 128, 129, 130, 131, 132, 133, 134, 137, 139, 140], [1.0, 1.0, 1.0, 1.0, 1.0, 1.0, 1.0, 1.0, 1.0, 1.0, 1.0, 1.0, 1.0, 0.5, 1.0, 1.0, 1.0, 1.0, 1.0, 1.0, 1.0, 1.0, 1.0, 1.0, 1.0, 1.0, 1.0, 1.0, 0.5, 1.0, 1.0, 1.0, 1.0, 1.0, 1.0, 1.0, 1.0, 1.0, 1.0, 1.0, 1.0, 1.0, 0.5, 1.0, 1.0, 1.0, 1.0, 1.0, 1.0, 1.0, 1.0, 1.0, 1.0, 1.0, 1.0, 1.0, 0.5, 1.0, 1.0, 1.0, 1.0, 1.0, 1.0, 1.0, 1.0, 1.0, 1.0, 1.0, 1.0, 1.0, 0.5, 1.0, 1.0, 1.0, 1.0, 1.0, 1.0, 1.0, 1.0, 1.0, 1.0, 1.0, 1.0, 1.0, 0.5, 1.0, 1.0, 1.0, 1.0, 1.0, 1.0, 1.0, 1.0, 1.0, 1.0, 1.0, 1.0, 1.0, 0.5, 1.0, 1.0, 1.0, 1.0, 1.0, 1.0, 1.0, 1.0, 1.0, 1.0, 1.0, 1.0, 1.0, 0.5, 1.0, 1.0]): _vg.add([_i], _w, 'REPLACE')
_vg = ob_plane.vertex_groups.new(name='Brush01')
for _i, _w in zip([13, 14, 15, 16, 17, 33, 34, 35, 36, 37, 50, 51, 52, 53, 54, 67, 68, 69, 70, 71, 84, 85, 86, 87, 88, 101, 102, 103, 104, 105, 118, 119, 120, 121, 122, 135, 136, 137, 138, 139], [0.5, 1.0, 1.0, 0.2, 1.0, 0.5, 1.0, 1.0, 0.2, 1.0, 0.5, 1.0, 1.0, 0.2, 1.0, 0.5, 1.0, 1.0, 0.2, 1.0, 0.5, 1.0, 1.0, 0.2, 1.0, 0.5, 1.0, 1.0, 0.2, 1.0, 0.5, 1.0, 1.0, 0.2, 1.0, 0.5, 1.0, 1.0, 0.2, 1.0]): _vg.add([_i], _w, 'REPLACE')
_vg = ob_plane.vertex_groups.new(name='Brush02')
for _i, _w in zip([13, 14, 15, 16, 20, 21, 33, 34, 35, 36, 50, 51, 52, 53, 67, 68, 69, 70, 84, 85, 86, 87, 101, 102, 103, 104, 118, 119, 120, 121, 135, 136, 137, 138], [1.0, 1.0, 0.5, 1.0, 1.0, 1.0, 1.0, 1.0, 0.5, 1.0, 1.0, 1.0, 0.5, 1.0, 1.0, 1.0, 0.5, 1.0, 1.0, 1.0, 0.5, 1.0, 1.0, 1.0, 0.5, 1.0, 1.0, 1.0, 0.5, 1.0, 1.0, 1.0, 0.5, 1.0]): _vg.add([_i], _w, 'REPLACE')
_m = ob_plane.modifiers.new('Armature', 'ARMATURE')
_m.object = ob_armature
_m = ob_plane.modifiers.new('Auto Smooth', 'NODES')
_m.node_group = ng_auto_smooth
_gi = [s.identifier for s in ng_auto_smooth.interface.items_tree if s.item_type == 'SOCKET' and s.in_out == 'INPUT']
_m[_gi[1]] = 1.047  # Angle
ob_armature.location = (0.0, 0.0, 0.0)
ob_armature.show_in_front = True

# ---- collection membership
scene.collection.objects.link(ob_brush01_spring)
scene.collection.objects.link(ob_brush01_spring_tail)
scene.collection.objects.link(ob_brush02_spring)
scene.collection.objects.link(ob_brush02_spring_tail)
col_collection.objects.link(ob_empty)
col_collection.objects.link(ob_plane)
col_collection.objects.link(ob_armature)

# ---- scene / render settings (as saved in the file)
scene.frame_start = 1; scene.frame_end = 250; scene.frame_set(0)
scene.render.engine = 'BLENDER_EEVEE_NEXT'
scene.cycles.sampling_pattern = 'TABULATED_SOBOL'
scene.view_settings.view_transform = 'Filmic'
bpy.context.view_layer.update()

# ---- added for rendering (the .blend has no active camera and no usable light): camera, sun
cam_auto = bpy.data.cameras.new('AutoCamera')
cam_auto.lens = 50.0
cam_auto.sensor_width = 36.0
cam_auto.clip_end = 1000.0
ob_auto_camera = bpy.data.objects.new('AutoCamera', cam_auto)
scene.collection.objects.link(ob_auto_camera)
ob_auto_camera.location = (3.57628, -4.29154, 3.42832)
ob_auto_camera.rotation_euler = (1.09748, -7.21219e-08, 0.694738)
scene.camera = ob_auto_camera
light_auto_sun = bpy.data.lights.new('AutoSun', 'SUN')
light_auto_sun.energy = 3.0
light_auto_sun.angle = 0.0523599
ob_auto_sun = bpy.data.objects.new('AutoSun', light_auto_sun)
scene.collection.objects.link(ob_auto_sun)
ob_auto_sun.rotation_euler = (0.872665, 0.174533, 0.523599)
bpy.context.view_layer.update()
